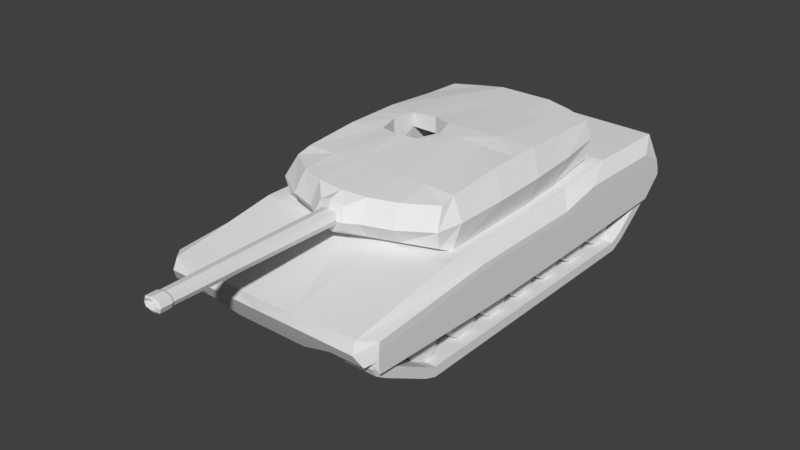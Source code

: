 # Source: Tank.blend  (saved by Blender 2.79.0; exported with 4.5.12 LTS)
import bpy
from mathutils import Matrix  # noqa: F401  (used for matrix-valued properties, if any)

bpy.ops.wm.read_factory_settings(use_empty=True)
scene = bpy.context.scene
scene.name = 'Scene'

# ---- collections
col_collection_1 = bpy.data.collections.new('Collection 1'); scene.collection.children.link(col_collection_1)

# ---- materials (node trees are filled in below, after node groups)
mat_material = bpy.data.materials.new('Material')
mat_material.alpha_threshold = 0.0
mat_material.use_transparent_shadow = False
mat_material.roughness = 0.5
mat_material.line_color = (0.0, 0.0, 0.0, 1.0)

# ---- material node trees

# ---- world
world_world = bpy.data.worlds.new('World'); scene.world = world_world
world_world.color = (0.05088, 0.05088, 0.05088)
world_world.use_sun_shadow = False
world_world.sun_shadow_jitter_overblur = 0.0
world_world.cycles.sampling_method = 'MANUAL'

# ---- meshes
me_cylinder_002 = bpy.data.meshes.new('Cylinder.002')
me_cylinder_002.from_pydata([(-1.578, 0.1371, -1.381), (-1.422, 0.1371, -1.381), (-1.578, 0.04507, -1.603), (-1.422, 0.04507, -1.603), (-1.578, -0.1771, -1.695), (-1.422, -0.1771, -1.695), (-1.578, -0.3992, -1.603), (-1.422, -0.3992, -1.603), (-1.578, -0.4913, -1.381), (-1.422, -0.4913, -1.381), (-1.578, -0.3992, -1.159), (-1.422, -0.3992, -1.159), (-1.578, -0.1771, -1.067), (-1.422, -0.1771, -1.067), (-1.578, 0.04507, -1.159), (-1.422, 0.04507, -1.159), (-1.578, 0.894, -1.381), (-1.422, 0.894, -1.381), (-1.578, 0.802, -1.603), (-1.422, 0.802, -1.603), (-1.578, 0.5798, -1.695), (-1.422, 0.5798, -1.695), (-1.578, 0.3577, -1.603), (-1.422, 0.3577, -1.603), (-1.578, 0.2657, -1.381), (-1.422, 0.2657, -1.381), (-1.578, 0.3577, -1.159), (-1.422, 0.3577, -1.159), (-1.578, 0.5798, -1.067), (-1.422, 0.5798, -1.067), (-1.578, 0.802, -1.159), (-1.422, 0.802, -1.159), (-1.578, 1.612, -1.381), (-1.422, 1.612, -1.381), (-1.578, 1.52, -1.603), (-1.422, 1.52, -1.603), (-1.578, 1.298, -1.695), (-1.422, 1.298, -1.695), (-1.578, 1.076, -1.603), (-1.422, 1.076, -1.603), (-1.578, 0.9841, -1.381), (-1.422, 0.9841, -1.381), (-1.578, 1.076, -1.159), (-1.422, 1.076, -1.159), (-1.578, 1.298, -1.067), (-1.422, 1.298, -1.067), (-1.578, 1.52, -1.159), (-1.422, 1.52, -1.159), (-1.578, 2.318, -1.381), (-1.422, 2.318, -1.381), (-1.578, 2.226, -1.603), (-1.422, 2.226, -1.603), (-1.578, 2.004, -1.695), (-1.422, 2.004, -1.695), (-1.578, 1.782, -1.603), (-1.422, 1.782, -1.603), (-1.578, 1.69, -1.381), (-1.422, 1.69, -1.381), (-1.578, 1.782, -1.159), (-1.422, 1.782, -1.159), (-1.578, 2.004, -1.067), (-1.422, 2.004, -1.067), (-1.578, 2.226, -1.159), (-1.422, 2.226, -1.159), (-1.578, 3.036, -1.381), (-1.422, 3.036, -1.381), (-1.578, 2.944, -1.603), (-1.422, 2.944, -1.603), (-1.578, 2.722, -1.695), (-1.422, 2.722, -1.695), (-1.578, 2.5, -1.603), (-1.422, 2.5, -1.603), (-1.578, 2.408, -1.381), (-1.422, 2.408, -1.381), (-1.578, 2.5, -1.159), (-1.422, 2.5, -1.159), (-1.578, 2.722, -1.067), (-1.422, 2.722, -1.067), (-1.578, 2.944, -1.159), (-1.422, 2.944, -1.159), (-1.578, 3.806, -1.381), (-1.422, 3.806, -1.381), (-1.578, 3.714, -1.603), (-1.422, 3.714, -1.603), (-1.578, 3.492, -1.695), (-1.422, 3.492, -1.695), (-1.578, 3.27, -1.603), (-1.422, 3.27, -1.603), (-1.578, 3.178, -1.381), (-1.422, 3.178, -1.381), (-1.578, 3.27, -1.159), (-1.422, 3.27, -1.159), (-1.578, 3.492, -1.067), (-1.422, 3.492, -1.067), (-1.578, 3.714, -1.159), (-1.422, 3.714, -1.159), (-1.578, 4.569, -0.945), (-1.422, 4.569, -0.945), (-1.578, 4.477, -1.167), (-1.422, 4.477, -1.167), (-1.578, 4.255, -1.259), (-1.422, 4.255, -1.259), (-1.578, 4.033, -1.167), (-1.422, 4.033, -1.167), (-1.578, 3.941, -0.945), (-1.422, 3.941, -0.945), (-1.578, 4.033, -0.7229), (-1.422, 4.033, -0.7229), (-1.578, 4.255, -0.6309), (-1.422, 4.255, -0.6309), (-1.578, 4.477, -0.7229), (-1.422, 4.477, -0.7229), (-1.578, -1.499, -0.945), (-1.422, -1.499, -0.945), (-1.578, -1.591, -1.167), (-1.422, -1.591, -1.167), (-1.578, -1.813, -1.259), (-1.422, -1.813, -1.259), (-1.578, -2.035, -1.167), (-1.422, -2.035, -1.167), (-1.578, -2.127, -0.945), (-1.422, -2.127, -0.945), (-1.578, -2.035, -0.7229), (-1.422, -2.035, -0.7229), (-1.578, -1.813, -0.6309), (-1.422, -1.813, -0.6309), (-1.578, -1.591, -0.7229), (-1.422, -1.591, -0.7229), (-1.578, -0.7597, -1.376), (-1.422, -0.7597, -1.376), (-1.578, -0.8517, -1.598), (-1.422, -0.8517, -1.598), (-1.578, -1.074, -1.69), (-1.422, -1.074, -1.69), (-1.578, -1.296, -1.598), (-1.422, -1.296, -1.598), (-1.578, -1.388, -1.376), (-1.422, -1.388, -1.376), (-1.578, -1.296, -1.154), (-1.422, -1.296, -1.154), (-1.578, -1.074, -1.062), (-1.422, -1.074, -1.062), (-1.578, -0.8517, -1.154), (-1.422, -0.8517, -1.154)], [], [(0, 1, 3, 2), (2, 3, 5, 4), (4, 5, 7, 6), (6, 7, 9, 8), (8, 9, 11, 10), (10, 11, 13, 12), (3, 1, 15, 13, 11, 9, 7, 5), (12, 13, 15, 14), (14, 15, 1, 0), (0, 2, 4, 6, 8, 10, 12, 14), (16, 17, 19, 18), (18, 19, 21, 20), (20, 21, 23, 22), (22, 23, 25, 24), (24, 25, 27, 26), (26, 27, 29, 28), (19, 17, 31, 29, 27, 25, 23, 21), (28, 29, 31, 30), (30, 31, 17, 16), (16, 18, 20, 22, 24, 26, 28, 30), (32, 33, 35, 34), (34, 35, 37, 36), (36, 37, 39, 38), (38, 39, 41, 40), (40, 41, 43, 42), (42, 43, 45, 44), (35, 33, 47, 45, 43, 41, 39, 37), (44, 45, 47, 46), (46, 47, 33, 32), (32, 34, 36, 38, 40, 42, 44, 46), (48, 49, 51, 50), (50, 51, 53, 52), (52, 53, 55, 54), (54, 55, 57, 56), (56, 57, 59, 58), (58, 59, 61, 60), (51, 49, 63, 61, 59, 57, 55, 53), (60, 61, 63, 62), (62, 63, 49, 48), (48, 50, 52, 54, 56, 58, 60, 62), (64, 65, 67, 66), (66, 67, 69, 68), (68, 69, 71, 70), (70, 71, 73, 72), (72, 73, 75, 74), (74, 75, 77, 76), (67, 65, 79, 77, 75, 73, 71, 69), (76, 77, 79, 78), (78, 79, 65, 64), (64, 66, 68, 70, 72, 74, 76, 78), (80, 81, 83, 82), (82, 83, 85, 84), (84, 85, 87, 86), (86, 87, 89, 88), (88, 89, 91, 90), (90, 91, 93, 92), (83, 81, 95, 93, 91, 89, 87, 85), (92, 93, 95, 94), (94, 95, 81, 80), (80, 82, 84, 86, 88, 90, 92, 94), (96, 97, 99, 98), (98, 99, 101, 100), (100, 101, 103, 102), (102, 103, 105, 104), (104, 105, 107, 106), (106, 107, 109, 108), (99, 97, 111, 109, 107, 105, 103, 101), (108, 109, 111, 110), (110, 111, 97, 96), (96, 98, 100, 102, 104, 106, 108, 110), (112, 113, 115, 114), (114, 115, 117, 116), (116, 117, 119, 118), (118, 119, 121, 120), (120, 121, 123, 122), (122, 123, 125, 124), (115, 113, 127, 125, 123, 121, 119, 117), (124, 125, 127, 126), (126, 127, 113, 112), (112, 114, 116, 118, 120, 122, 124, 126), (128, 129, 131, 130), (130, 131, 133, 132), (132, 133, 135, 134), (134, 135, 137, 136), (136, 137, 139, 138), (138, 139, 141, 140), (131, 129, 143, 141, 139, 137, 135, 133), (140, 141, 143, 142), (142, 143, 129, 128), (128, 130, 132, 134, 136, 138, 140, 142)])
me_cylinder_002.use_remesh_preserve_volume = False
me_cylinder_002.use_remesh_preserve_attributes = False
me_cylinder_002.use_mirror_vertex_groups = False
me_cylinder_002.update()
me_cube_004 = bpy.data.meshes.new('Cube.004')
me_cube_004.from_pydata([(-1.777, -1.076, -1.815), (-1.777, -1.076, -1.649), (-1.777, 3.687, -1.83), (-1.777, 3.638, -1.671), (-1.252, -1.076, -1.815), (-1.252, -1.076, -1.649), (-1.252, 3.687, -1.83), (-1.252, 3.638, -1.671), (-1.777, -1.286, -1.735), (-1.777, -1.205, -1.59), (-1.252, -1.205, -1.59), (-1.252, -1.286, -1.735), (-1.777, -1.483, -1.626), (-1.777, -1.402, -1.481), (-1.252, -1.402, -1.481), (-1.252, -1.483, -1.626), (-1.777, -2.119, -1.273), (-1.777, -2.038, -1.128), (-1.252, -2.038, -1.128), (-1.252, -2.119, -1.273), (-1.777, -2.308, -1.147), (-1.777, -2.155, -1.082), (-1.252, -2.155, -1.082), (-1.252, -2.308, -1.147), (-1.777, -2.357, -1.028), (-1.777, -2.193, -0.9973), (-1.252, -2.193, -0.9973), (-1.252, -2.357, -1.028), (-1.777, -2.269, -0.8086), (-1.777, -2.122, -0.8864), (-1.252, -2.122, -0.8864), (-1.252, -2.269, -0.8086), (-1.777, 3.825, -1.587), (-1.777, 3.924, -1.72), (-1.252, 3.924, -1.72), (-1.252, 3.825, -1.587), (-1.777, 4.078, -1.398), (-1.777, 4.178, -1.531), (-1.252, 4.178, -1.531), (-1.252, 4.078, -1.398), (-1.777, 4.308, -1.227), (-1.777, 4.407, -1.36), (-1.252, 4.407, -1.36), (-1.252, 4.308, -1.227), (-1.777, 4.56, -1.049), (-1.777, 4.707, -1.127), (-1.252, 4.707, -1.127), (-1.252, 4.56, -1.049), (-1.777, 4.653, -0.8809), (-1.777, 4.817, -0.9071), (-1.252, 4.817, -0.9071), (-1.252, 4.653, -0.8809), (-1.777, 4.628, -0.7808), (-1.777, 4.769, -0.6933), (-1.252, 4.769, -0.6933), (-1.252, 4.628, -0.7808), (-1.777, 4.536, -0.684), (-1.777, 4.582, -0.5244), (-1.252, 4.582, -0.5244), (-1.252, 4.536, -0.684)], [], [(0, 1, 3, 2), (6, 2, 33, 34), (6, 7, 5, 4), (5, 1, 9, 10), (2, 6, 4, 0), (7, 3, 1, 5), (10, 9, 13, 14), (4, 5, 10, 11), (1, 0, 8, 9), (0, 4, 11, 8), (12, 15, 19, 16), (11, 10, 14, 15), (8, 11, 15, 12), (9, 8, 12, 13), (18, 17, 21, 22), (13, 12, 16, 17), (14, 13, 17, 18), (15, 14, 18, 19), (23, 22, 26, 27), (19, 18, 22, 23), (16, 19, 23, 20), (17, 16, 20, 21), (24, 27, 31, 28), (20, 23, 27, 24), (21, 20, 24, 25), (22, 21, 25, 26), (31, 30, 29, 28), (25, 24, 28, 29), (26, 25, 29, 30), (27, 26, 30, 31), (32, 35, 39, 36), (3, 7, 35, 32), (2, 3, 32, 33), (7, 6, 34, 35), (36, 39, 43, 40), (33, 32, 36, 37), (35, 34, 38, 39), (34, 33, 37, 38), (43, 42, 46, 47), (37, 36, 40, 41), (39, 38, 42, 43), (38, 37, 41, 42), (44, 47, 51, 48), (42, 41, 45, 46), (40, 43, 47, 44), (41, 40, 44, 45), (49, 48, 52, 53), (45, 44, 48, 49), (47, 46, 50, 51), (46, 45, 49, 50), (55, 54, 58, 59), (51, 50, 54, 55), (50, 49, 53, 54), (48, 51, 55, 52), (57, 56, 59, 58), (54, 53, 57, 58), (52, 55, 59, 56), (53, 52, 56, 57)])
me_cube_004.use_remesh_preserve_volume = False
me_cube_004.use_remesh_preserve_attributes = False
me_cube_004.use_mirror_vertex_groups = False
me_cube_004.update()
me_cube_002 = bpy.data.meshes.new('Cube.002')
me_cube_002.from_pydata([(-0.4865, -11.14, -0.349), (-0.4865, -11.14, 0.2364), (-0.555, 1.363, -0.4525), (-0.555, 1.363, 0.3399), (0.0, 1.363, -0.5913), (0.0, 1.363, 0.4787), (0.0, -11.14, -0.4515), (0.0, -11.14, 0.3389), (-0.605, -11.14, -0.05629), (-0.7153, 1.363, -0.05629), (-0.6649, -12.06, -0.05629), (0.0, 1.363, -0.05629), (-0.6649, -11.3, -0.05629), (-0.5257, -11.3, 0.2876), (0.0, -11.3, 0.4081), (-0.5257, -11.3, -0.4002), (0.0, -11.3, -0.5207), (-0.5572, -12.14, -0.05629), (-0.5257, -12.06, 0.2876), (0.0, -12.06, 0.4081), (-0.5257, -12.06, -0.4002), (0.0, -12.06, -0.5207), (-0.519, -11.17, -0.05629), (-0.4575, -12.14, 0.1899), (0.0, -12.14, 0.2761), (-0.4575, -12.14, -0.3025), (0.0, -12.14, -0.3887), (-0.4315, -11.17, 0.1597), (0.0, -11.17, 0.2354), (-0.4315, -11.17, -0.2723), (0.0, -11.17, -0.348), (0.0, -11.17, -0.05629)], [], [(8, 1, 3, 9), (7, 1, 13, 14), (5, 3, 1, 7), (2, 4, 6, 0), (9, 3, 5, 11), (2, 9, 11, 4), (0, 6, 16, 15), (0, 8, 9, 2), (12, 15, 20, 10), (14, 13, 18, 19), (8, 0, 15, 12), (1, 8, 12, 13), (10, 20, 25, 17), (19, 18, 23, 24), (15, 16, 21, 20), (13, 12, 10, 18), (23, 17, 22, 27), (25, 26, 30, 29), (18, 10, 17, 23), (20, 21, 26, 25), (31, 28, 27, 22), (30, 31, 22, 29), (24, 23, 27, 28), (17, 25, 29, 22)])
me_cube_002.use_remesh_preserve_volume = False
me_cube_002.use_remesh_preserve_attributes = False
me_cube_002.use_mirror_vertex_groups = False
me_cube_002.update()
me_cube_001 = bpy.data.meshes.new('Cube.001')
me_cube_001.from_pydata([(-1.409, -0.5687, -0.1735), (-1.344, -0.4295, 0.4055), (-1.461, 3.092, -0.05875), (-1.299, 3.31, 0.4809), (-1.464, 2.189, -0.1721), (-1.493, 1.364, -0.2696), (-1.493, 0.5869, -0.2511), (-1.493, -0.3788, -0.2567), (-1.346, -0.1767, 0.4681), (-1.347, 0.7779, 0.5464), (-1.348, 1.738, 0.5511), (-1.311, 2.669, 0.5002), (-1.433, -0.6296, 0.1029), (-1.449, 3.223, 0.2264), (-1.546, -0.2412, 0.1373), (-1.583, 0.6649, 0.1611), (-1.583, 1.571, 0.185), (-1.526, 2.465, 0.1934), (-0.4508, 3.113, -0.08474), (-0.8952, 3.123, -0.06525), (-0.4508, -0.9099, 0.4319), (-0.8701, -0.755, 0.4233), (-0.8486, 3.486, 0.5038), (-0.4508, 3.534, 0.5501), (-0.8819, -0.755, -0.1735), (-0.4401, -0.9099, -0.1735), (-0.3835, 2.111, -0.2462), (-0.8248, 2.111, -0.2462), (-0.8639, 1.364, -0.2696), (-0.8964, 0.5869, -0.2511), (-0.3835, -0.3788, -0.2567), (-0.8248, -0.3788, -0.2567), (-0.8422, 2.714, 0.556), (-0.4508, 2.745, 0.5665), (-0.8104, 1.608, 0.5871), (-0.4476, 1.704, 0.5823), (-0.8329, 0.9027, 0.5467), (-0.4589, 0.8118, 0.5682), (-0.8448, -0.1767, 0.4859), (-0.4508, -0.1767, 0.4945), (-0.9065, 3.333, 0.2316), (-0.4508, 3.383, 0.2327), (-0.4508, -1.11, 0.1029), (-0.9256, -0.955, 0.1029), (-0.191, -1.15, -0.06451), (-0.1976, -1.15, 0.3091), (-0.2679, -1.225, 0.1036), (1.409, -0.5687, -0.1735), (1.344, -0.4295, 0.4055), (1.461, 3.092, -0.05875), (1.299, 3.31, 0.4809), (0.0, 3.113, -0.08474), (0.0, 3.534, 0.5501), (0.0, -0.9564, -0.1735), (0.0, -0.9564, 0.4319), (1.464, 2.189, -0.1721), (1.493, 1.364, -0.2696), (1.493, 0.5869, -0.2511), (1.493, -0.3788, -0.2567), (1.346, -0.1767, 0.4681), (1.347, 0.7779, 0.5464), (1.348, 1.738, 0.5511), (1.311, 2.669, 0.5002), (0.0, 2.745, 0.5665), (-0.1085, 1.59, 0.5991), (-0.16, 0.8669, 0.5615), (0.0, -0.1767, 0.4945), (0.0, 2.217, -0.2453), (0.0, -0.4951, -0.2568), (1.433, -0.6296, 0.1029), (1.449, 3.223, 0.2264), (0.0, 3.383, 0.2327), (1.546, -0.2412, 0.1373), (1.583, 0.6649, 0.1611), (1.583, 1.571, 0.185), (1.526, 2.465, 0.1934), (0.4508, 3.113, -0.08474), (0.8952, 3.123, -0.06525), (0.4508, -0.9099, 0.4319), (0.8701, -0.755, 0.4233), (0.8486, 3.486, 0.5038), (0.4508, 3.534, 0.5501), (0.8819, -0.755, -0.1735), (0.4401, -0.9099, -0.1735), (0.3835, 2.111, -0.2462), (0.8248, 2.111, -0.2462), (0.8248, 1.364, -0.2696), (0.8248, 0.5869, -0.2511), (0.3835, -0.3788, -0.2567), (0.8248, -0.3788, -0.2567), (0.8422, 2.714, 0.556), (0.4508, 2.745, 0.5665), (0.8017, 1.615, 0.6076), (0.3324, 1.631, 0.6049), (0.792, 0.901, 0.5483), (0.3227, 0.9142, 0.5729), (0.8448, -0.1767, 0.4859), (0.4508, -0.1767, 0.4945), (0.9065, 3.333, 0.2316), (0.4508, 3.383, 0.2327), (0.4508, -1.11, 0.1029), (0.9256, -0.955, 0.1029), (0.191, -1.15, -0.06451), (0.0, -1.166, -0.1329), (0.0, -1.255, 0.1012), (0.0, -1.166, 0.3799), (0.1976, -1.15, 0.3091), (0.2679, -1.225, 0.1036), (-1.493, 0.9756, -0.2603), (-1.348, 1.258, 0.5488), (0.0, 1.258, 0.5752), (-1.583, 1.118, 0.1731), (-0.8077, 1.608, 0.3586), (-0.9155, 1.262, 0.5666), (-0.8964, 0.9756, -0.2603), (-0.446, 1.713, 0.3029), (1.493, 0.9756, -0.2603), (1.348, 1.258, 0.5488), (1.583, 1.118, 0.1731), (0.7569, 1.258, 0.5666), (0.8248, 0.9756, -0.2603), (-0.1041, 1.584, 0.3108), (0.3275, 1.268, 0.5887), (0.0, 2.217, 0.3144), (-0.008337, 1.246, 0.289), (-0.1609, 0.8347, 0.2469), (0.0, 0.557, 0.3091), (0.0, -0.4951, 0.303), (-0.3835, 2.111, 0.3136), (-0.8248, 2.111, 0.3136), (-0.9174, 1.272, 0.059), (-0.3835, 0.5869, 0.3087), (-0.8248, 0.5869, 0.3087), (-0.3835, -0.3788, 0.303), (-0.8248, -0.3788, 0.303), (-0.8369, 0.9161, 0.2775), (-0.4587, 0.8019, 0.2994), (0.3835, 2.111, 0.2629), (0.8248, 2.111, 0.2629), (0.3835, 1.364, 0.2395), (0.8248, 1.364, 0.2395), (0.3835, 0.5869, 0.3087), (0.8248, 0.5869, 0.3087), (0.3835, -0.3788, 0.303), (0.8248, -0.3788, 0.303), (0.8248, 0.9756, 0.2488), (0.3835, 0.9756, 0.2488)], [], [(17, 11, 3, 13), (43, 21, 1, 12), (38, 8, 1, 21), (30, 68, 53, 25), (41, 23, 52, 71), (18, 51, 67, 26), (120, 87, 142, 145), (26, 67, 123, 128), (30, 31, 134, 133), (22, 3, 11, 32), (32, 11, 10, 34), (113, 109, 9, 36), (36, 9, 8, 38), (12, 1, 8, 14), (14, 8, 9, 15), (111, 109, 10, 16), (16, 10, 11, 17), (5, 16, 17, 4), (108, 111, 16, 5), (7, 14, 15, 6), (0, 12, 14, 7), (18, 41, 71, 51), (24, 43, 12, 0), (4, 17, 13, 2), (42, 25, 44, 46), (25, 42, 43, 24), (2, 13, 40, 19), (19, 40, 41, 18), (65, 37, 39, 66), (37, 36, 38, 39), (63, 33, 35, 64), (33, 32, 34, 35), (52, 23, 33, 63), (23, 22, 32, 33), (6, 29, 31, 7), (28, 27, 129, 112, 130), (108, 114, 29, 6), (68, 30, 133, 127), (4, 27, 28, 5), (87, 89, 144, 142), (2, 19, 27, 4), (19, 18, 26, 27), (13, 3, 22, 40), (40, 22, 23, 41), (7, 31, 24, 0), (31, 30, 25, 24), (66, 39, 20, 54), (39, 38, 21, 20), (20, 42, 46, 45), (42, 20, 21, 43), (103, 104, 46, 44), (104, 105, 45, 46), (54, 20, 45, 105), (25, 53, 103, 44), (75, 70, 50, 62), (101, 69, 48, 79), (96, 79, 48, 59), (88, 83, 53, 68), (99, 71, 52, 81), (76, 84, 67, 51), (114, 28, 130, 135), (86, 120, 145, 140), (84, 85, 138, 137), (80, 90, 62, 50), (90, 92, 61, 62), (119, 94, 60, 117), (94, 96, 59, 60), (69, 72, 59, 48), (72, 73, 60, 59), (118, 74, 61, 117), (74, 75, 62, 61), (56, 55, 75, 74), (116, 56, 74, 118), (58, 57, 73, 72), (47, 58, 72, 69), (76, 51, 71, 99), (82, 47, 69, 101), (55, 49, 70, 75), (100, 107, 102, 83), (83, 82, 101, 100), (49, 77, 98, 70), (77, 76, 99, 98), (65, 66, 97, 95), (95, 97, 96, 94), (37, 65, 125, 136), (36, 37, 136, 135), (63, 64, 93, 91), (91, 93, 92, 90), (52, 63, 91, 81), (81, 91, 90, 80), (57, 58, 89, 87), (29, 114, 135, 132), (116, 57, 87, 120), (67, 84, 137, 123), (55, 56, 86, 85), (89, 88, 143, 144), (49, 55, 85, 77), (77, 85, 84, 76), (70, 98, 80, 50), (98, 99, 81, 80), (58, 47, 82, 89), (89, 82, 83, 88), (66, 54, 78, 97), (97, 78, 79, 96), (78, 106, 107, 100), (100, 101, 79, 78), (103, 102, 107, 104), (104, 107, 106, 105), (54, 105, 106, 78), (83, 102, 103, 53), (31, 29, 132, 134), (56, 116, 120, 86), (36, 135, 130, 113), (64, 110, 122, 93), (57, 116, 118, 73), (73, 118, 117, 60), (92, 119, 117, 61), (85, 86, 140, 138), (88, 68, 127, 143), (5, 28, 114, 108), (6, 15, 111, 108), (15, 9, 109, 111), (34, 10, 109, 113), (27, 26, 128, 129), (113, 130, 112, 34), (65, 110, 124, 125), (34, 112, 115, 35), (122, 119, 92, 93), (110, 64, 121, 124), (95, 94, 119, 122), (35, 115, 121, 64), (65, 95, 122, 110), (128, 123, 121, 115), (136, 125, 126, 131), (131, 126, 127, 133), (132, 131, 133, 134), (135, 136, 131, 132), (129, 128, 115, 112), (137, 139, 124, 121, 123), (146, 141, 126, 125), (141, 143, 127, 126), (142, 144, 143, 141), (145, 142, 141, 146), (138, 140, 139, 137), (140, 145, 146, 139), (139, 146, 125, 124)])
me_cube_001.use_remesh_preserve_volume = False
me_cube_001.use_remesh_preserve_attributes = False
me_cube_001.use_mirror_vertex_groups = False
me_cube_001.update()
me_cube = bpy.data.meshes.new('Cube')
me_cube.from_pydata([(1.781, 2.405, -0.9188), (1.781, -4.89, -0.8552), (1.674, 0.7472, -0.2371), (1.819, -2.81, -1.16), (1.674, 2.559, -0.5334), (1.674, -4.769, -0.1231), (1.819, -0.373, -1.16), (1.819, 0.8248, -1.138), (0.0, 2.405, -1.136), (0.0, -4.89, -0.8801), (0.0, 2.616, -0.5373), (0.0, -4.819, -0.121), (1.674, -0.3849, -0.2371), (1.674, -2.181, -0.2002), (0.0, 0.7773, -0.2876), (0.0, -0.3804, -0.2876), (0.0, -2.139, -0.298), (0.0, -2.81, -1.367), (0.0, -0.9926, -1.367), (0.0, 0.8248, -1.348), (1.819, -4.316, -1.112), (1.674, -3.264, -0.08497), (0.0, -3.293, -0.08228), (0.0, -4.316, -1.324), (1.778, 2.528, -0.9139), (1.684, 2.635, -0.714), (1.778, -4.875, -0.696), (1.684, -4.857, -0.4503), (0.0, 2.528, -0.9139), (0.0, 2.635, -0.714), (0.0, -4.857, -0.4503), (0.0, -4.875, -0.696), (1.314, -3.562, -0.9739), (1.314, 0.8492, -0.8535), (1.666, 0.8492, -0.8535), (1.666, -0.1065, -0.9952), (1.666, -2.304, -1.008), (1.666, -0.5858, -1.008), (1.666, -3.562, -0.9739), (1.666, -3.215, -0.9792), (1.198, 2.405, -0.8885), (0.6172, 2.405, -1.136), (1.198, -4.89, -0.8552), (0.6172, -4.89, -0.8801), (1.187, 2.578, -0.5347), (0.5985, 2.597, -0.536), (1.187, -4.786, -0.1224), (0.5985, -4.802, -0.1217), (1.198, 0.8248, -1.373), (0.6172, 0.8248, -1.348), (1.198, -0.9926, -1.394), (0.6172, -0.9926, -1.367), (1.198, -2.81, -1.394), (0.6172, -2.81, -1.367), (0.5985, 0.7671, -0.2373), (1.187, 0.757, -0.2372), (0.5985, -0.3819, -0.2373), (1.187, -0.3834, -0.2372), (0.5985, -2.135, -0.2979), (1.187, -2.131, -0.2003), (1.198, -4.316, -1.346), (0.6172, -4.316, -1.324), (0.5985, -3.283, -0.08319), (1.187, -3.274, -0.08409), (1.196, -4.875, -0.696), (0.6033, -4.875, -0.696), (1.193, -4.857, -0.4503), (0.6019, -4.857, -0.4503), (1.193, 2.635, -0.714), (0.6019, 2.635, -0.714), (1.196, 2.528, -0.9139), (0.6033, 2.528, -0.9139), (1.887, -4.438, -1.127), (1.887, -4.794, -0.7948), (1.882, 2.358, -0.6992), (1.875, 2.34, -0.5771), (1.882, -4.726, -0.5208), (1.875, -4.329, -0.2995), (1.875, -0.4597, -0.4106), (1.875, -1.949, -0.4175), (1.875, 0.1441, -0.4106), (1.875, -2.682, -0.2737), (1.887, -0.5253, -1.159), (1.887, -2.374, -1.159), (1.887, 0.0846, -1.145), (1.887, 2.351, -1.05), (1.885, 0.07724, -0.8694), (1.885, -0.5265, -0.8784), (1.885, -2.22, -0.8811), (1.885, -3.138, -0.8056), (1.885, 2.367, -0.8345), (1.885, -4.78, -0.6871), (1.882, 0.06881, -0.4893), (1.882, -0.5278, -0.4935), (1.882, -2.082, -0.527), (1.882, -2.909, -0.5204), (1.314, -0.1065, -0.9952), (1.314, -0.5858, -1.008), (1.314, -2.304, -1.008), (1.314, -3.215, -0.9792), (0.0, -0.4484, -0.8696), (0.0, -2.122, -0.8792), (0.5983, -0.4498, -0.8695), (1.141, -0.4512, -0.8694), (0.5983, -2.118, -0.8791), (1.141, -2.114, -0.879)], [], [(54, 14, 15, 56), (45, 10, 14, 54), (26, 1, 73, 91), (51, 53, 17, 18), (49, 51, 18, 19), (41, 49, 19, 8), (71, 41, 8, 28), (67, 47, 11, 30), (62, 22, 11, 47), (61, 43, 9, 23), (56, 15, 100, 102), (13, 21, 81, 79), (5, 27, 76, 77), (24, 25, 74, 90), (53, 61, 23, 17), (58, 16, 22, 62), (7, 0, 85, 84), (20, 3, 83, 72), (0, 24, 90, 85), (6, 7, 84, 82), (25, 4, 75, 74), (3, 6, 82, 83), (21, 5, 77, 81), (1, 20, 72, 73), (4, 2, 80, 75), (43, 65, 31, 9), (65, 67, 30, 31), (45, 69, 29, 10), (69, 71, 28, 29), (2, 12, 78, 80), (27, 26, 91, 76), (25, 24, 70, 68), (68, 70, 71, 69), (4, 25, 68, 44), (44, 68, 69, 45), (26, 27, 66, 64), (64, 66, 67, 65), (1, 26, 64, 42), (42, 64, 65, 43), (13, 59, 63, 21), (59, 58, 62, 63), (0, 7, 35, 34), (52, 60, 61, 53), (12, 57, 59, 13), (16, 58, 104, 101), (1, 42, 32, 38), (60, 42, 43, 61), (21, 63, 46, 5), (63, 62, 47, 46), (27, 5, 46, 66), (66, 46, 47, 67), (24, 0, 40, 70), (70, 40, 41, 71), (42, 60, 99, 32), (40, 48, 49, 41), (50, 48, 96, 97), (48, 50, 51, 49), (20, 1, 38, 39), (50, 52, 53, 51), (4, 44, 55, 2), (44, 45, 54, 55), (2, 55, 57, 12), (55, 54, 56, 57), (95, 81, 77, 76), (74, 75, 80, 92), (92, 80, 78, 93), (93, 78, 79, 94), (94, 79, 81, 95), (83, 88, 89, 72), (88, 94, 95, 89), (82, 87, 88, 83), (87, 93, 94, 88), (84, 86, 87, 82), (86, 92, 93, 87), (85, 90, 86, 84), (90, 74, 92, 86), (72, 89, 91, 73), (89, 95, 76, 91), (12, 13, 79, 78), (36, 39, 99, 98), (39, 38, 32, 99), (34, 35, 96, 33), (35, 37, 97, 96), (37, 36, 98, 97), (48, 40, 33, 96), (40, 0, 34, 33), (52, 50, 97, 98), (6, 3, 36, 37), (3, 20, 39, 36), (7, 6, 37, 35), (60, 52, 98, 99), (102, 100, 101, 104), (103, 102, 104, 105), (58, 59, 105, 104), (57, 56, 102, 103), (59, 57, 103, 105)])
me_cube.materials.append(mat_material)
me_cube.use_remesh_preserve_volume = False
me_cube.use_remesh_preserve_attributes = False
me_cube.use_mirror_vertex_groups = False
me_cube.update()

# ---- objects
ob_cylinder = bpy.data.objects.new('Cylinder', me_cylinder_002)
ob_kedes = bpy.data.objects.new('Kedes', me_cube_004)
ob_gun = bpy.data.objects.new('Gun', me_cube_002)
ob_turret = bpy.data.objects.new('Turret', me_cube_001)
ob_korpus = bpy.data.objects.new('Korpus', me_cube)

# ---- transforms, parenting, visibility, modifiers, constraints
ob_cylinder.location = (0.0, 0.0, 0.0)
ob_cylinder.lineart.crease_threshold = 0.0
_m = ob_cylinder.modifiers.new('Mirror', 'MIRROR')
ob_kedes.location = (0.0, 0.0, 0.0)
ob_kedes.lineart.crease_threshold = 0.0
_m = ob_kedes.modifiers.new('Mirror', 'MIRROR')
ob_gun.location = (-8.96e-10, -1.44, 0.1426)
ob_gun.scale = (0.2338, 0.2338, 0.2338)
ob_gun.lineart.crease_threshold = 0.0
_m = ob_gun.modifiers.new('Mirror', 'MIRROR')
_m.use_clip = True
ob_turret.location = (0.0, 0.0, 0.0)
ob_turret.lineart.crease_threshold = 0.0
ob_korpus.location = (0.0, 0.0, 0.0)
ob_korpus.rotation_euler = (0.0, -0.0, 3.142)
ob_korpus.lock_rotations_4d = False
ob_korpus.empty_display_type = 'ARROWS'
ob_korpus.lineart.crease_threshold = 0.0
_m = ob_korpus.modifiers.new('Mirror.001', 'MIRROR')
_m.use_clip = True

# ---- collection membership
col_collection_1.objects.link(ob_cylinder)
col_collection_1.objects.link(ob_kedes)
col_collection_1.objects.link(ob_gun)
col_collection_1.objects.link(ob_turret)
col_collection_1.objects.link(ob_korpus)

# ---- scene / render settings (as saved in the file)
scene.frame_start = 1; scene.frame_end = 250; scene.frame_set(1)
scene.render.engine = 'BLENDER_EEVEE_NEXT'
scene.render.resolution_percentage = 50
scene.render.dither_intensity = 0.0
scene.cycles.use_denoising = False
scene.cycles.samples = 128
scene.cycles.sampling_pattern = 'TABULATED_SOBOL'
scene.cycles.use_adaptive_sampling = False
scene.cycles.use_light_tree = False
scene.cycles.blur_glossy = 0.0
scene.cycles.sample_clamp_indirect = 0.0
scene.view_settings.view_transform = 'Standard'
bpy.context.view_layer.update()

# ---- added for rendering (the .blend has no active camera and no usable light): camera, sun
cam_auto = bpy.data.cameras.new('AutoCamera')
cam_auto.lens = 50.0
cam_auto.sensor_width = 36.0
cam_auto.clip_end = 1000.0
ob_auto_camera = bpy.data.objects.new('AutoCamera', cam_auto)
scene.collection.objects.link(ob_auto_camera)
ob_auto_camera.location = (9.44629, -11.0301, 6.946)
ob_auto_camera.rotation_euler = (1.09748, -7.21219e-08, 0.694738)
scene.camera = ob_auto_camera
light_auto_sun = bpy.data.lights.new('AutoSun', 'SUN')
light_auto_sun.energy = 3.0
light_auto_sun.angle = 0.0523599
ob_auto_sun = bpy.data.objects.new('AutoSun', light_auto_sun)
scene.collection.objects.link(ob_auto_sun)
ob_auto_sun.rotation_euler = (0.872665, 0.174533, 0.523599)
bpy.context.view_layer.update()

